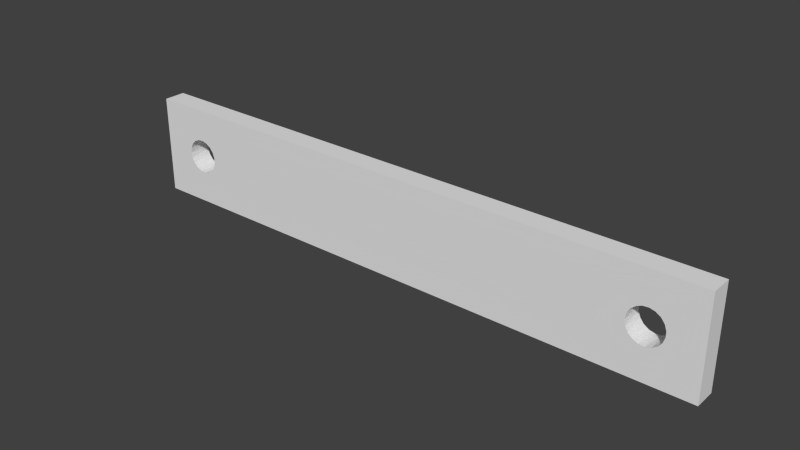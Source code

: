 # Source: MoutingZone.blend  (saved by Blender 2.72.0; exported with 4.5.12 LTS)
import bpy
from mathutils import Matrix  # noqa: F401  (used for matrix-valued properties, if any)

bpy.ops.wm.read_factory_settings(use_empty=True)
scene = bpy.context.scene
scene.name = 'Scene'

# ---- collections
col_collection_1 = bpy.data.collections.new('Collection 1'); scene.collection.children.link(col_collection_1)

# ---- world
world_world = bpy.data.worlds.new('World'); scene.world = world_world
world_world.color = (0.05088, 0.05088, 0.05088)
world_world.use_sun_shadow = False
world_world.sun_shadow_jitter_overblur = 0.0
world_world.cycles.sampling_method = 'MANUAL'
world_world.cycles.sample_map_resolution = 256

# ---- meshes
me_mountingzone = bpy.data.meshes.new('MountingZone')
me_mountingzone.from_pydata([(-0.2666, 0.0, -0.005682), (-0.2673, 0.022, -0.00288), (-0.2675, 0.0, 2.143e-18), (-0.2654, 0.022, -0.008329), (-0.2638, 0.0, -0.01075), (-0.2619, 0.022, -0.01288), (-0.2596, 0.0, -0.01465), (-0.257, 0.022, -0.01603), (-0.2543, 0.0, -0.01696), (-0.2514, 0.022, -0.01744), (-0.2486, 0.0, -0.01744), (-0.2457, 0.022, -0.01696), (-0.243, 0.0, -0.01603), (-0.2404, 0.022, -0.01465), (-0.2381, 0.0, -0.01288), (-0.2362, 0.022, -0.01075), (-0.2346, 0.0, -0.008329), (-0.2334, 0.022, -0.005682), (-0.2327, 0.0, -0.00288), (-0.2325, 0.022, 0.0), (-0.2327, 0.0, 0.00288), (-0.2334, 0.022, 0.005682), (-0.2346, 0.0, 0.008329), (-0.2362, 0.022, 0.01075), (-0.2381, 0.0, 0.01288), (-0.2404, 0.022, 0.01465), (-0.243, 0.0, 0.01603), (-0.2457, 0.022, 0.01696), (-0.2486, 0.0, 0.01744), (-0.2514, 0.022, 0.01744), (-0.2543, 0.0, 0.01696), (-0.257, 0.022, 0.01603), (-0.2596, 0.0, 0.01465), (-0.2619, 0.022, 0.01288), (-0.2638, 0.0, 0.01075), (-0.2654, 0.022, 0.008329), (-0.2666, 0.0, 0.005682), (-0.2673, 0.022, 0.00288), (0.2334, 0.0, -0.005682), (0.2327, 0.022, -0.00288), (0.2325, 0.0, 2.143e-18), (0.2346, 0.022, -0.008329), (0.2362, 0.0, -0.01075), (0.2381, 0.022, -0.01288), (0.2404, 0.0, -0.01465), (0.243, 0.022, -0.01603), (0.2457, 0.0, -0.01696), (0.2486, 0.022, -0.01744), (0.2514, 0.0, -0.01744), (0.2543, 0.022, -0.01696), (0.257, 0.0, -0.01603), (0.2596, 0.022, -0.01465), (0.2619, 0.0, -0.01288), (0.2638, 0.022, -0.01075), (0.2654, 0.0, -0.008329), (0.2666, 0.022, -0.005682), (0.2673, 0.0, -0.00288), (0.2675, 0.022, 0.0), (0.2673, 0.0, 0.00288), (0.2666, 0.022, 0.005682), (0.2654, 0.0, 0.008329), (0.2638, 0.022, 0.01075), (0.2619, 0.0, 0.01288), (0.2596, 0.022, 0.01465), (0.257, 0.0, 0.01603), (0.2543, 0.022, 0.01696), (0.2514, 0.0, 0.01744), (0.2486, 0.022, 0.01744), (0.2457, 0.0, 0.01696), (0.243, 0.022, 0.01603), (0.2404, 0.0, 0.01465), (0.2381, 0.022, 0.01288), (0.2362, 0.0, 0.01075), (0.2346, 0.022, 0.008329), (0.2334, 0.0, 0.005682), (0.2327, 0.022, 0.00288), (-0.3, 0.0, -0.05), (-0.3, 0.0, 0.05), (-0.3, 0.022, -0.05), (-0.3, 0.022, 0.05), (0.3, 0.0, -0.05), (0.3, 0.022, -0.05), (0.3, 0.0, 0.05), (0.3, 0.022, 0.05)], [], [(0, 1, 2), (0, 3, 1), (0, 4, 3), (3, 4, 5), (5, 4, 6), (7, 6, 8), (9, 8, 10), (11, 10, 12), (13, 12, 14), (15, 14, 16), (17, 16, 18), (19, 18, 20), (21, 20, 22), (23, 22, 24), (25, 24, 26), (27, 26, 28), (29, 28, 30), (31, 30, 32), (33, 32, 34), (35, 34, 36), (37, 36, 2), (1, 37, 2), (5, 6, 7), (7, 8, 9), (9, 10, 11), (11, 12, 13), (13, 14, 15), (15, 16, 17), (17, 18, 19), (19, 20, 21), (21, 22, 23), (23, 24, 25), (25, 26, 27), (27, 28, 29), (29, 30, 31), (31, 32, 33), (33, 34, 35), (35, 36, 37), (38, 39, 40), (38, 41, 39), (38, 42, 41), (41, 42, 43), (43, 42, 44), (45, 44, 46), (47, 46, 48), (49, 48, 50), (51, 50, 52), (53, 52, 54), (55, 54, 56), (57, 56, 58), (59, 58, 60), (61, 60, 62), (63, 62, 64), (65, 64, 66), (67, 66, 68), (69, 68, 70), (71, 70, 72), (73, 72, 74), (75, 74, 40), (39, 75, 40), (43, 44, 45), (45, 46, 47), (47, 48, 49), (49, 50, 51), (51, 52, 53), (53, 54, 55), (55, 56, 57), (57, 58, 59), (59, 60, 61), (61, 62, 63), (63, 64, 65), (65, 66, 67), (67, 68, 69), (69, 70, 71), (71, 72, 73), (73, 74, 75), (76, 77, 78), (78, 77, 79), (80, 76, 81), (81, 76, 78), (82, 80, 83), (83, 80, 81), (77, 82, 79), (79, 82, 83), (21, 75, 19), (21, 73, 75), (21, 23, 73), (73, 23, 71), (71, 23, 25), (69, 25, 27), (67, 27, 79), (83, 67, 79), (83, 65, 67), (83, 63, 65), (83, 61, 63), (83, 59, 61), (83, 57, 59), (83, 81, 57), (57, 81, 55), (55, 81, 53), (53, 81, 51), (51, 81, 49), (49, 81, 47), (47, 81, 78), (11, 78, 9), (11, 47, 78), (11, 45, 47), (11, 13, 45), (45, 13, 43), (43, 13, 15), (41, 15, 17), (39, 17, 19), (75, 39, 19), (71, 25, 69), (27, 29, 79), (79, 29, 31), (33, 79, 31), (33, 35, 79), (79, 35, 37), (1, 79, 37), (1, 78, 79), (1, 3, 78), (78, 3, 5), (7, 78, 5), (7, 9, 78), (43, 15, 41), (41, 17, 39), (67, 69, 27), (36, 77, 2), (36, 34, 77), (77, 34, 32), (30, 77, 32), (30, 28, 77), (77, 28, 82), (82, 28, 68), (66, 82, 68), (66, 64, 82), (82, 64, 62), (60, 82, 62), (60, 58, 82), (82, 58, 56), (80, 56, 54), (52, 80, 54), (52, 50, 80), (80, 50, 48), (46, 80, 48), (46, 10, 80), (46, 12, 10), (46, 44, 12), (12, 44, 14), (14, 44, 42), (16, 42, 38), (18, 38, 40), (20, 40, 74), (22, 74, 72), (24, 72, 70), (26, 70, 68), (28, 26, 68), (26, 24, 70), (24, 22, 72), (22, 20, 74), (20, 18, 40), (18, 16, 38), (16, 14, 42), (80, 10, 76), (76, 10, 8), (6, 76, 8), (6, 4, 76), (76, 4, 0), (2, 76, 0), (2, 77, 76), (82, 56, 80)])
me_mountingzone.use_remesh_preserve_volume = False
me_mountingzone.use_remesh_preserve_attributes = False
me_mountingzone.use_mirror_vertex_groups = False
me_mountingzone.update()

# ---- objects
ob_mountingzone = bpy.data.objects.new('MountingZone', me_mountingzone)

# ---- transforms, parenting, visibility, modifiers, constraints
ob_mountingzone.location = (0.0, 0.0, 0.0)
ob_mountingzone.lineart.crease_threshold = 0.0

# ---- collection membership
col_collection_1.objects.link(ob_mountingzone)

# ---- scene / render settings (as saved in the file)
scene.frame_start = 1; scene.frame_end = 250; scene.frame_set(1)
scene.render.engine = 'BLENDER_EEVEE_NEXT'
scene.render.resolution_percentage = 50
scene.render.dither_intensity = 0.0
scene.cycles.use_denoising = False
scene.cycles.samples = 10
scene.cycles.sampling_pattern = 'TABULATED_SOBOL'
scene.cycles.light_sampling_threshold = 0.0
scene.cycles.use_adaptive_sampling = False
scene.cycles.use_light_tree = False
scene.cycles.blur_glossy = 0.0
scene.cycles.pixel_filter_type = 'GAUSSIAN'
scene.cycles.sample_clamp_indirect = 0.0
scene.view_settings.view_transform = 'Standard'
bpy.context.view_layer.update()

# ---- added for rendering (the .blend has no active camera and no usable light): camera, sun
cam_auto = bpy.data.cameras.new('AutoCamera')
cam_auto.lens = 50.0
cam_auto.sensor_width = 36.0
cam_auto.clip_end = 1000.0
ob_auto_camera = bpy.data.objects.new('AutoCamera', cam_auto)
scene.collection.objects.link(ob_auto_camera)
ob_auto_camera.location = (0.56316, -0.664792, 0.450528)
ob_auto_camera.rotation_euler = (1.09748, -7.21219e-08, 0.694738)
scene.camera = ob_auto_camera
light_auto_sun = bpy.data.lights.new('AutoSun', 'SUN')
light_auto_sun.energy = 3.0
light_auto_sun.angle = 0.0523599
ob_auto_sun = bpy.data.objects.new('AutoSun', light_auto_sun)
scene.collection.objects.link(ob_auto_sun)
ob_auto_sun.rotation_euler = (0.872665, 0.174533, 0.523599)
bpy.context.view_layer.update()
